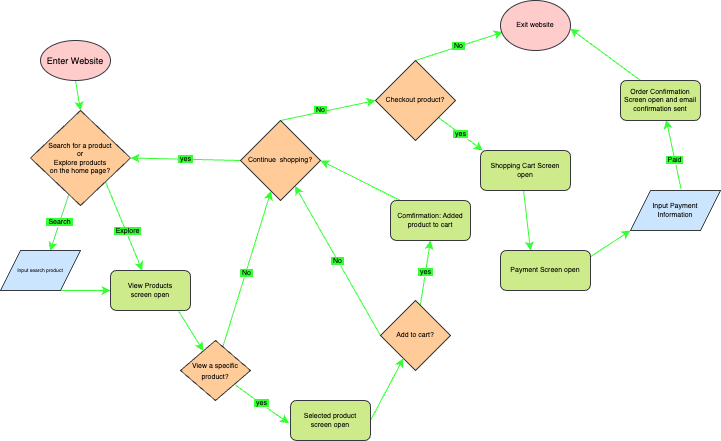

The diagram above was exported from draw.io. Its source (the exported page's mxGraphModel, read from the mxfile embedded in the PNG):
<mxGraphModel dx="930" dy="832" grid="1" gridSize="10" guides="1" tooltips="1" connect="1" arrows="1" fold="1" page="1" pageScale="1" pageWidth="850" pageHeight="1100" math="0" shadow="0">
  <root>
    <mxCell id="0" />
    <mxCell id="1" parent="0" />
    <mxCell id="9" style="edgeStyle=none;html=1;exitX=0.5;exitY=1;exitDx=0;exitDy=0;entryX=0.5;entryY=0;entryDx=0;entryDy=0;fontSize=5;fontColor=#FFFFFF;fillColor=#fff2cc;strokeColor=#33FF33;" parent="1" source="2" target="65" edge="1">
      <mxGeometry relative="1" as="geometry">
        <mxPoint x="69.89999999999998" y="198.08000000000004" as="targetPoint" />
      </mxGeometry>
    </mxCell>
    <mxCell id="2" value="&lt;font color=&quot;#000000&quot; style=&quot;font-size: 9px;&quot;&gt;Enter Website&lt;/font&gt;" style="ellipse;whiteSpace=wrap;html=1;fillColor=#ffcccc;strokeColor=#36393d;" parent="1" vertex="1">
      <mxGeometry x="50" y="110" width="70" height="40" as="geometry" />
    </mxCell>
    <mxCell id="8" value="&lt;font style=&quot;font-size: 7px; background-color: rgb(51, 255, 51);&quot; color=&quot;#000000&quot;&gt;&amp;nbsp;Search&amp;nbsp;&lt;/font&gt;" style="edgeStyle=none;html=1;entryX=0.621;entryY=0.012;entryDx=0;entryDy=0;entryPerimeter=0;fontSize=5;fontColor=#FFFFFF;exitX=0.383;exitY=0.883;exitDx=0;exitDy=0;exitPerimeter=0;strokeColor=#33FF33;" parent="1" source="65" target="51" edge="1">
      <mxGeometry x="-0.0018" relative="1" as="geometry">
        <mxPoint x="65.3479985575189" y="276.2783988460152" as="sourcePoint" />
        <mxPoint x="37.71999999999997" y="310" as="targetPoint" />
        <mxPoint as="offset" />
      </mxGeometry>
    </mxCell>
    <mxCell id="11" value="&lt;font style=&quot;font-size: 7px; background-color: rgb(51, 255, 51);&quot; color=&quot;#000000&quot;&gt;&amp;nbsp;Explore&amp;nbsp;&lt;/font&gt;" style="edgeStyle=none;html=1;fontSize=5;fontColor=#FFFFFF;exitX=1;exitY=1;exitDx=0;exitDy=0;strokeColor=#33FF33;" parent="1" source="65" target="59" edge="1">
      <mxGeometry x="0.1321" y="1" relative="1" as="geometry">
        <mxPoint x="88.75" y="265" as="sourcePoint" />
        <mxPoint x="160" y="340" as="targetPoint" />
        <mxPoint as="offset" />
      </mxGeometry>
    </mxCell>
    <mxCell id="12" style="edgeStyle=none;html=1;entryX=0;entryY=0.5;entryDx=0;entryDy=0;fontSize=9;fontColor=#FFFFFF;exitX=0.75;exitY=1;exitDx=0;exitDy=0;strokeColor=#33FF33;" parent="1" source="51" target="59" edge="1">
      <mxGeometry relative="1" as="geometry">
        <mxPoint x="79" y="350" as="sourcePoint" />
        <mxPoint x="130" y="380" as="targetPoint" />
      </mxGeometry>
    </mxCell>
    <mxCell id="15" style="edgeStyle=none;html=1;fontSize=7;fontColor=#FFFFFF;exitX=0.854;exitY=1.023;exitDx=0;exitDy=0;exitPerimeter=0;strokeColor=#33FF33;" parent="1" source="59" target="13" edge="1">
      <mxGeometry relative="1" as="geometry">
        <mxPoint x="190" y="390" as="sourcePoint" />
      </mxGeometry>
    </mxCell>
    <mxCell id="43" style="edgeStyle=none;html=1;fontSize=7;fontColor=#FFFFFF;strokeColor=#33FF33;" parent="1" source="13" target="26" edge="1">
      <mxGeometry relative="1" as="geometry" />
    </mxCell>
    <mxCell id="44" value="&lt;font style=&quot;background-color: rgb(51, 255, 51);&quot; color=&quot;#000000&quot;&gt;&amp;nbsp;No&amp;nbsp;&lt;/font&gt;" style="edgeLabel;html=1;align=center;verticalAlign=middle;resizable=0;points=[];fontSize=7;fontColor=#FFFFFF;" parent="43" vertex="1" connectable="0">
      <mxGeometry x="-0.0536" relative="1" as="geometry">
        <mxPoint as="offset" />
      </mxGeometry>
    </mxCell>
    <mxCell id="45" value="&lt;font style=&quot;background-color: rgb(51, 255, 51);&quot; color=&quot;#000000&quot;&gt;&amp;nbsp;yes&amp;nbsp;&lt;/font&gt;" style="edgeStyle=none;html=1;fontSize=7;fontColor=#FFFFFF;entryX=-0.018;entryY=0.568;entryDx=0;entryDy=0;entryPerimeter=0;strokeColor=#33FF33;" parent="1" source="13" target="60" edge="1">
      <mxGeometry relative="1" as="geometry">
        <mxPoint x="300" y="490" as="targetPoint" />
        <Array as="points">
          <mxPoint x="280" y="480" />
        </Array>
      </mxGeometry>
    </mxCell>
    <mxCell id="13" value="&lt;font color=&quot;#000000&quot; style=&quot;font-size: 7px;&quot;&gt;View a specific product?&lt;/font&gt;" style="rhombus;whiteSpace=wrap;html=1;labelBackgroundColor=none;fontSize=9;fillColor=#ffcc99;strokeColor=#36393d;" parent="1" vertex="1">
      <mxGeometry x="190" y="410" width="70" height="60" as="geometry" />
    </mxCell>
    <mxCell id="46" value="&lt;font style=&quot;background-color: rgb(51, 255, 51);&quot; color=&quot;#000000&quot;&gt;&amp;nbsp;yes&amp;nbsp;&lt;/font&gt;" style="edgeStyle=none;html=1;fontSize=7;fontColor=#FFFFFF;entryX=0.5;entryY=1;entryDx=0;entryDy=0;strokeColor=#33FF33;" parent="1" source="19" target="61" edge="1">
      <mxGeometry x="0.0033" relative="1" as="geometry">
        <mxPoint x="441.52173913043475" y="310" as="targetPoint" />
        <mxPoint as="offset" />
      </mxGeometry>
    </mxCell>
    <mxCell id="47" value="&lt;font style=&quot;background-color: rgb(51, 255, 51);&quot; color=&quot;#000000&quot;&gt;&amp;nbsp;No&amp;nbsp;&lt;/font&gt;" style="edgeStyle=none;html=1;exitX=0;exitY=0.5;exitDx=0;exitDy=0;fontSize=7;fontColor=#FFFFFF;strokeColor=#33FF33;" parent="1" source="19" target="26" edge="1">
      <mxGeometry x="-0.0001" relative="1" as="geometry">
        <mxPoint as="offset" />
      </mxGeometry>
    </mxCell>
    <mxCell id="19" value="&lt;font color=&quot;#000000&quot;&gt;Add to cart?&lt;/font&gt;" style="rhombus;whiteSpace=wrap;html=1;labelBackgroundColor=none;fontSize=7;fillColor=#ffcc99;strokeColor=#36393d;" parent="1" vertex="1">
      <mxGeometry x="390" y="370" width="70" height="70" as="geometry" />
    </mxCell>
    <mxCell id="23" style="edgeStyle=none;html=1;exitX=1;exitY=0.5;exitDx=0;exitDy=0;fontSize=7;fontColor=#FFFFFF;strokeColor=#33FF33;" parent="1" source="60" target="19" edge="1">
      <mxGeometry relative="1" as="geometry">
        <mxPoint x="380" y="480" as="sourcePoint" />
      </mxGeometry>
    </mxCell>
    <mxCell id="55" style="edgeStyle=none;html=1;entryX=1;entryY=0.5;entryDx=0;entryDy=0;fontSize=7;fontColor=#FFFFFF;exitX=0.138;exitY=0.018;exitDx=0;exitDy=0;exitPerimeter=0;strokeColor=#33FF33;" parent="1" source="61" target="26" edge="1">
      <mxGeometry relative="1" as="geometry">
        <mxPoint x="410" y="271.7391304347826" as="sourcePoint" />
      </mxGeometry>
    </mxCell>
    <mxCell id="29" value="&lt;font style=&quot;background-color: rgb(51, 255, 51);&quot; color=&quot;#000000&quot;&gt;&amp;nbsp;yes&amp;nbsp;&lt;/font&gt;" style="edgeStyle=none;html=1;exitX=0;exitY=0.5;exitDx=0;exitDy=0;entryX=1;entryY=0.5;entryDx=0;entryDy=0;fontSize=7;fontColor=#FFFFFF;strokeColor=#33FF33;" parent="1" source="26" target="65" edge="1">
      <mxGeometry relative="1" as="geometry">
        <mxPoint x="120" y="240" as="targetPoint" />
      </mxGeometry>
    </mxCell>
    <mxCell id="31" style="edgeStyle=none;html=1;exitX=0.5;exitY=0;exitDx=0;exitDy=0;entryX=0;entryY=0.5;entryDx=0;entryDy=0;fontSize=7;fontColor=#FFFFFF;strokeColor=#33FF33;" parent="1" source="26" target="30" edge="1">
      <mxGeometry relative="1" as="geometry" />
    </mxCell>
    <mxCell id="52" value="&lt;font style=&quot;background-color: rgb(51, 255, 51);&quot; color=&quot;#000000&quot;&gt;&amp;nbsp;No&amp;nbsp;&lt;/font&gt;" style="edgeLabel;html=1;align=center;verticalAlign=middle;resizable=0;points=[];fontSize=7;fontColor=#FFFFFF;" parent="31" vertex="1" connectable="0">
      <mxGeometry x="-0.1482" y="2" relative="1" as="geometry">
        <mxPoint as="offset" />
      </mxGeometry>
    </mxCell>
    <mxCell id="26" value="&lt;font color=&quot;#000000&quot;&gt;Continue&amp;nbsp; shopping?&lt;/font&gt;" style="rhombus;whiteSpace=wrap;html=1;labelBackgroundColor=none;fontSize=7;fillColor=#ffcc99;strokeColor=#36393d;" parent="1" vertex="1">
      <mxGeometry x="250" y="190" width="80" height="80" as="geometry" />
    </mxCell>
    <mxCell id="33" value="&lt;font style=&quot;background-color: rgb(51, 255, 51);&quot; color=&quot;#000000&quot;&gt;&amp;nbsp;No&amp;nbsp;&lt;/font&gt;" style="edgeStyle=none;html=1;exitX=0.5;exitY=0;exitDx=0;exitDy=0;fontSize=7;fontColor=#FFFFFF;entryX=0.036;entryY=0.632;entryDx=0;entryDy=0;entryPerimeter=0;strokeColor=#33FF33;" parent="1" source="30" target="56" edge="1">
      <mxGeometry relative="1" as="geometry">
        <mxPoint x="500" y="90" as="targetPoint" />
      </mxGeometry>
    </mxCell>
    <mxCell id="35" value="&lt;font style=&quot;background-color: rgb(51, 255, 51);&quot; color=&quot;#000000&quot;&gt;&amp;nbsp;yes&amp;nbsp;&lt;/font&gt;" style="edgeStyle=none;html=1;fontSize=7;fontColor=#FFFFFF;entryX=0.026;entryY=0;entryDx=0;entryDy=0;entryPerimeter=0;strokeColor=#33FF33;" parent="1" source="30" target="62" edge="1">
      <mxGeometry relative="1" as="geometry">
        <mxPoint x="490" y="220.55555555555554" as="targetPoint" />
      </mxGeometry>
    </mxCell>
    <mxCell id="30" value="&lt;font color=&quot;#000000&quot;&gt;Checkout product?&lt;/font&gt;" style="rhombus;whiteSpace=wrap;html=1;labelBackgroundColor=none;fontSize=7;fillColor=#ffcc99;strokeColor=#36393d;" parent="1" vertex="1">
      <mxGeometry x="385" y="130" width="80" height="80" as="geometry" />
    </mxCell>
    <mxCell id="37" style="edgeStyle=none;html=1;exitX=0.479;exitY=1.013;exitDx=0;exitDy=0;entryX=0.333;entryY=0;entryDx=0;entryDy=0;fontSize=7;fontColor=#FFFFFF;exitPerimeter=0;entryPerimeter=0;strokeColor=#33FF33;" parent="1" source="62" target="64" edge="1">
      <mxGeometry relative="1" as="geometry">
        <mxPoint x="540" y="260" as="sourcePoint" />
        <mxPoint x="540" y="310" as="targetPoint" />
      </mxGeometry>
    </mxCell>
    <mxCell id="39" style="edgeStyle=none;html=1;entryX=0.572;entryY=0.983;entryDx=0;entryDy=0;fontSize=7;fontColor=#FFFFFF;entryPerimeter=0;exitX=0.561;exitY=-0.044;exitDx=0;exitDy=0;exitPerimeter=0;strokeColor=#33FF33;" parent="1" source="53" target="63" edge="1">
      <mxGeometry relative="1" as="geometry">
        <mxPoint x="700" y="250" as="sourcePoint" />
        <mxPoint x="674.08" y="190.12" as="targetPoint" />
      </mxGeometry>
    </mxCell>
    <mxCell id="48" value="&lt;font style=&quot;background-color: rgb(51, 255, 51);&quot; color=&quot;#000000&quot;&gt;&amp;nbsp;Paid&amp;nbsp;&lt;/font&gt;" style="edgeLabel;html=1;align=center;verticalAlign=middle;resizable=0;points=[];fontSize=7;fontColor=#FFFFFF;" parent="39" vertex="1" connectable="0">
      <mxGeometry x="-0.1655" y="1" relative="1" as="geometry">
        <mxPoint as="offset" />
      </mxGeometry>
    </mxCell>
    <mxCell id="54" style="edgeStyle=none;html=1;fontSize=7;fontColor=#FFFFFF;entryX=0;entryY=1;entryDx=0;entryDy=0;exitX=1;exitY=0.156;exitDx=0;exitDy=0;exitPerimeter=0;strokeColor=#33FF33;" parent="1" source="64" target="53" edge="1">
      <mxGeometry relative="1" as="geometry">
        <mxPoint x="650" y="310" as="targetPoint" />
        <mxPoint x="610" y="313.8461538461539" as="sourcePoint" />
      </mxGeometry>
    </mxCell>
    <mxCell id="50" style="edgeStyle=none;html=1;fontSize=7;fontColor=#FFFFFF;entryX=0.996;entryY=0.563;entryDx=0;entryDy=0;entryPerimeter=0;exitX=0.25;exitY=0;exitDx=0;exitDy=0;strokeColor=#33FF33;" parent="1" source="63" target="56" edge="1">
      <mxGeometry relative="1" as="geometry">
        <mxPoint x="580" y="90" as="targetPoint" />
        <mxPoint x="645.4966401954795" y="150" as="sourcePoint" />
      </mxGeometry>
    </mxCell>
    <mxCell id="51" value="&lt;span style=&quot;font-size: 5px;&quot;&gt;&lt;font color=&quot;#000000&quot;&gt;Input search product&lt;/font&gt;&lt;br&gt;&lt;/span&gt;" style="shape=parallelogram;perimeter=parallelogramPerimeter;whiteSpace=wrap;html=1;fixedSize=1;labelBackgroundColor=none;fontSize=7;fillColor=#cce5ff;strokeColor=#36393d;" parent="1" vertex="1">
      <mxGeometry x="10" y="320" width="80" height="40" as="geometry" />
    </mxCell>
    <mxCell id="53" value="&lt;font color=&quot;#000000&quot;&gt;Input Payment &lt;br&gt;Information&lt;/font&gt;" style="shape=parallelogram;perimeter=parallelogramPerimeter;whiteSpace=wrap;html=1;fixedSize=1;labelBackgroundColor=none;fontSize=7;fillColor=#cce5ff;strokeColor=#36393d;" parent="1" vertex="1">
      <mxGeometry x="640" y="260" width="90" height="40" as="geometry" />
    </mxCell>
    <mxCell id="56" value="&lt;font color=&quot;#000000&quot;&gt;Exit website&lt;/font&gt;" style="ellipse;whiteSpace=wrap;html=1;labelBackgroundColor=none;fontSize=7;fillColor=#ffcccc;strokeColor=#36393d;" parent="1" vertex="1">
      <mxGeometry x="510" y="70" width="70" height="50" as="geometry" />
    </mxCell>
    <mxCell id="59" value="&lt;font color=&quot;#000000&quot; style=&quot;font-size: 7px;&quot;&gt;View Products &lt;br&gt;screen open&lt;/font&gt;" style="rounded=1;whiteSpace=wrap;html=1;labelBackgroundColor=none;fontSize=7;fillColor=#cdeb8b;strokeColor=#36393d;" parent="1" vertex="1">
      <mxGeometry x="120" y="340" width="80" height="40" as="geometry" />
    </mxCell>
    <mxCell id="60" value="&lt;font color=&quot;#000000&quot;&gt;Selected product &lt;br&gt;screen open&lt;/font&gt;" style="rounded=1;whiteSpace=wrap;html=1;labelBackgroundColor=none;fontSize=7;fillColor=#cdeb8b;strokeColor=#36393d;" parent="1" vertex="1">
      <mxGeometry x="300" y="470" width="80" height="40" as="geometry" />
    </mxCell>
    <mxCell id="61" value="&lt;font color=&quot;#000000&quot;&gt;Comfirmation: Added product to cart&lt;/font&gt;" style="rounded=1;whiteSpace=wrap;html=1;labelBackgroundColor=none;fontSize=7;fillColor=#cdeb8b;strokeColor=#36393d;" parent="1" vertex="1">
      <mxGeometry x="400" y="270" width="80" height="40" as="geometry" />
    </mxCell>
    <mxCell id="62" value="&lt;font color=&quot;#000000&quot;&gt;Shopping Cart Screen &lt;br&gt;open&lt;/font&gt;" style="rounded=1;whiteSpace=wrap;html=1;labelBackgroundColor=none;fontSize=7;fillColor=#cdeb8b;strokeColor=#36393d;" parent="1" vertex="1">
      <mxGeometry x="490" y="220" width="90" height="40" as="geometry" />
    </mxCell>
    <mxCell id="63" value="&lt;font color=&quot;#000000&quot;&gt;Order Confirmation Screen open and email confirmation sent&lt;/font&gt;" style="rounded=1;whiteSpace=wrap;html=1;labelBackgroundColor=none;fontSize=7;fillColor=#cdeb8b;strokeColor=#36393d;" parent="1" vertex="1">
      <mxGeometry x="630" y="150" width="80" height="40" as="geometry" />
    </mxCell>
    <mxCell id="64" value="&lt;font color=&quot;#000000&quot;&gt;Payment Screen open&lt;/font&gt;" style="rounded=1;whiteSpace=wrap;html=1;labelBackgroundColor=none;fontSize=7;fillColor=#cdeb8b;strokeColor=#36393d;" parent="1" vertex="1">
      <mxGeometry x="510" y="320" width="90" height="40" as="geometry" />
    </mxCell>
    <mxCell id="65" value="&lt;font color=&quot;#000000&quot;&gt;Search for a product &lt;br&gt;or &lt;br&gt;Explore products &lt;br&gt;on the home page?&lt;/font&gt;" style="rhombus;whiteSpace=wrap;html=1;labelBackgroundColor=none;fontSize=7;fillColor=#ffcc99;strokeColor=#36393d;" parent="1" vertex="1">
      <mxGeometry x="40" y="180" width="100" height="95" as="geometry" />
    </mxCell>
  </root>
</mxGraphModel>